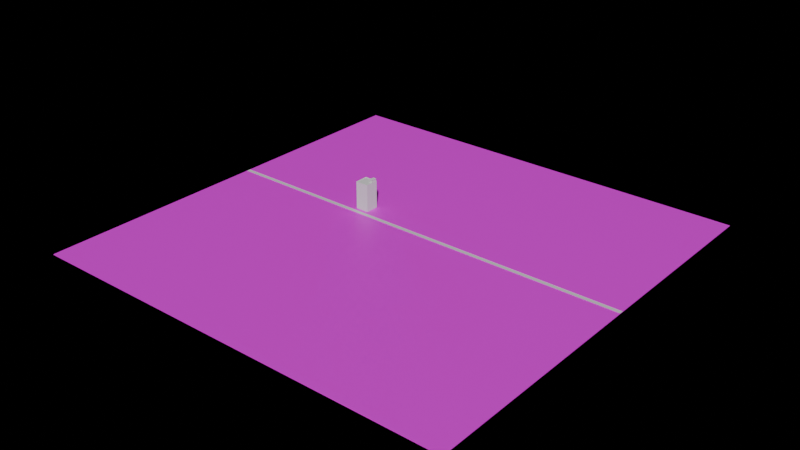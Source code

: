 # Source: test_whiteroom.blend  (saved by Blender 5.0.119; exported with 4.5.12 LTS)
import bpy
from mathutils import Matrix  # noqa: F401  (used for matrix-valued properties, if any)

bpy.ops.wm.read_factory_settings(use_empty=True)
scene = bpy.context.scene
scene.name = 'Scene'

# ---- images (referenced by path relative to the original .blend; pixels are not part of the script)
import os
ASSET_DIR = os.environ.get("B2B_ASSET_DIR", "")  # directory of the original .blend (textures are referenced by path, not embedded)
HERE = os.path.dirname(os.path.abspath(__file__))  # packed textures are extracted next to this script under _unpacked/

def load_image(name, relpath, width, height, colorspace="sRGB"):
    """Load a texture the original file referenced (path relative to the .blend, or extracted next to this script)."""
    p = next((c for c in (os.path.join(HERE, relpath), os.path.join(ASSET_DIR, relpath)) if relpath and os.path.exists(c)), "")
    if p:
        img = bpy.data.images.load(p, check_existing=True)
        img.name = name
    else:  # same state as the original file: an image datablock whose file is absent (Cycles renders it pink)
        img = bpy.data.images.new(name, width, height)
        img.source = "FILE"
        img.filepath = "//" + (relpath or name)
    img.colorspace_settings.name = colorspace
    return img
img_prototype_grid_gray_10_512x512_png = load_image('Prototype_Grid_Gray_10-512x512.png', 'Prototype_Grid_Gray_10-512x512.png', 1024, 1024, 'sRGB')

# ---- materials (node trees are filled in below, after node groups)
mat_material = bpy.data.materials.new('material')
mat_material.use_backface_culling_lightprobe_volume = False
mat_road = bpy.data.materials.new('road')
mat_road.use_backface_culling_lightprobe_volume = False

# ---- material node trees
mat_material.use_nodes = True; mat_material.node_tree.nodes.clear()
_N = mat_material.node_tree.nodes; _L = mat_material.node_tree.links
n0 = _N.new('ShaderNodeOutputMaterial'); n0.name = 'Material Output'; n0.location = (543, 88)
n1 = _N.new('ShaderNodeTexImage'); n1.name = 'Image Texture'; n1.location = (-346, 109)
n1.image = img_prototype_grid_gray_10_512x512_png
n2 = _N.new('ShaderNodeMapping'); n2.name = 'Mapping'; n2.location = (-526, 69)
n3 = _N.new('ShaderNodeTexCoord'); n3.name = 'Texture Coordinate'; n3.location = (-706, 69)
n4 = _N.new('ShaderNodeBsdfPrincipled'); n4.name = 'Principled BSDF'; n4.location = (102, 134)
_L.new(n2.outputs[0], n1.inputs[0])
_L.new(n3.outputs[2], n2.inputs[0])
_L.new(n1.outputs[0], n4.inputs[0])
_L.new(n4.outputs[0], n0.inputs[0])
n0.is_active_output = True
mat_road.use_nodes = True; mat_road.node_tree.nodes.clear()
_N = mat_road.node_tree.nodes; _L = mat_road.node_tree.links
n0 = _N.new('ShaderNodeBsdfPrincipled'); n0.name = 'Principled BSDF'; n0.location = (-200, 100)
n1 = _N.new('ShaderNodeOutputMaterial'); n1.name = 'Material Output'; n1.location = (200, 100)
_L.new(n0.outputs[0], n1.inputs[0])
n1.is_active_output = True

# ---- world
world_world = bpy.data.worlds.new('World'); scene.world = world_world
world_world.use_nodes = True; world_world.node_tree.nodes.clear()
_N = world_world.node_tree.nodes; _L = world_world.node_tree.links
n0 = _N.new('ShaderNodeOutputWorld'); n0.name = 'World Output'; n0.location = (200, 100)
n1 = _N.new('ShaderNodeBackground'); n1.name = 'Background'; n1.location = (-200, 100)
n1.inputs[0].default_value = (0.0, 0.0, 0.0, 1.0)
_L.new(n1.outputs[0], n0.inputs[0])
n0.is_active_output = True
world_world.color = (0.05088, 0.05088, 0.05088)
world_world.sun_shadow_jitter_overblur = 0.0

# ---- meshes
me_cube_003 = bpy.data.meshes.new('Cube.003')
me_cube_003.from_pydata([(-442.5, -442.5, -1.391), (-442.5, -442.5, -0.04558), (-442.5, 442.5, -1.391), (-442.5, 442.5, -0.04558), (442.5, -442.5, -1.391), (442.5, -442.5, -0.04558), (442.5, 442.5, -1.391), (442.5, 442.5, -0.04558), (-442.5, 30.93, -1.391), (-442.5, 30.93, -0.04558), (442.5, 30.93, -1.391), (442.5, 30.93, -0.04558), (-442.5, 40.64, -0.04558), (442.5, 40.64, -1.391), (-442.5, 40.64, -1.391), (442.5, 40.64, -0.04558), (-442.5, 40.17, -1.391), (442.5, 40.17, -0.04558), (-442.5, 40.17, -0.04558), (442.5, 40.17, -1.391), (-442.5, 31.51, -1.391), (442.5, 31.51, -0.04558), (-442.5, 31.51, -0.04558), (442.5, 31.51, -1.391), (442.5, 31.51, 0.332), (442.5, 30.93, 0.332), (-442.5, 30.93, 0.332), (-442.5, 40.17, 0.332), (-442.5, 40.64, 0.332), (442.5, 40.64, 0.332), (442.5, 40.17, 0.332), (-442.5, 31.51, 0.332)], [], [(14, 12, 3, 2), (2, 3, 7, 6), (10, 11, 5, 4), (4, 5, 1, 0), (8, 10, 4, 0), (11, 9, 1, 5), (11, 21, 24, 25), (20, 23, 10, 8), (23, 21, 11, 10), (0, 1, 9, 8), (6, 7, 15, 13), (2, 6, 13, 14), (7, 3, 12, 15), (16, 18, 12, 14), (20, 22, 18, 16), (13, 15, 17, 19), (14, 13, 19, 16), (21, 22, 31, 24), (8, 9, 22, 20), (19, 17, 21, 23), (16, 19, 23, 20), (17, 18, 22, 21), (24, 31, 26, 25), (29, 28, 27, 30), (15, 12, 28, 29), (18, 17, 30, 27), (12, 18, 27, 28), (17, 15, 29, 30), (22, 9, 26, 31), (9, 11, 25, 26)])
me_cube_003.polygons.foreach_set('material_index', [0, 0, 0, 0, 0, 0, 0, 0, 0, 0, 0, 0, 0, 0, 0, 0, 0, 0, 0, 0, 0, 1, 0, 0, 0, 0, 0, 0, 0, 0])
_uv = me_cube_003.uv_layers.new(name='UVMap')
_uv.uv.foreach_set('vector', [0.375, 0.4397, 0.375, 0.4397, 0.375, 3.58, 0.375, 3.58, 20.31, -0.1147, 20.31, -0.1147, 34.87, -0.1089, 34.87, -0.1089, 0.124, -0.03349, 0.124, -0.03366, 0.124, 9.189, 0.124, 9.189, 34.87, 18.62, 34.87, 18.62, 20.31, 11.26, 20.31, 11.26, -7.046, 0.1243, 7.297, 0.1243, 7.297, 7.796, -7.046, 7.796, -28.09, -1.497, 29.08, -1.497, 29.08, 29.08, -28.09, 29.08, 0.124, -0.03366, 0.124, -0.04487, 0.124, -0.04492, 0.124, -0.0337, -7.046, 0.115, 7.297, 0.115, 7.297, 0.1243, -7.046, 0.1243, 0.124, -0.0447, 0.124, -0.04487, 0.124, -0.03366, 0.124, -0.03349, 0.3751, -3.336, 0.375, -3.336, 0.375, 0.3638, 0.375, 0.3638, 0.124, -8.052, 0.124, -8.052, 0.124, -0.2228, 0.124, -0.2226, -7.046, -6.547, 7.297, -6.547, 7.297, -0.03301, -7.046, -0.03301, -28.09, -28.09, 29.08, -28.09, 29.08, -2.125, -28.09, -2.125, 0.375, 0.436, 0.375, 0.436, 0.375, 0.4397, 0.375, 0.4397, 0.375, 0.3683, 0.375, 0.3683, 0.375, 0.436, 0.375, 0.436, 0.124, -0.2226, 0.124, -0.2228, 0.124, -0.2137, 0.124, -0.2135, -7.047, -0.03301, 7.297, -0.03301, 7.297, -0.02542, -7.047, -0.02541, -28.09, 0.3484, 29.08, 0.3484, 29.08, 0.3484, -28.09, 0.3484, 0.375, 0.3638, 0.375, 0.3638, 0.375, 0.3683, 0.375, 0.3683, 0.124, -0.2135, 0.124, -0.2137, 0.124, -0.04487, 0.124, -0.04471, -7.046, -0.02542, 7.297, -0.02542, 7.297, 0.115, -7.046, 0.115, -28.09, -2.094, 29.08, -2.094, 29.08, -1.535, -28.09, -1.535, -28.09, -1.535, 29.08, -1.535, 29.08, -1.497, -28.09, -1.497, -28.09, -2.125, 29.08, -2.125, 29.08, -2.094, -28.09, -2.094, -28.09, -2.026, 29.08, -2.026, 29.08, -2.026, -28.09, -2.026, 29.08, -1.904, -28.09, -1.904, -28.09, -1.904, 29.08, -1.904, 0.375, 0.4397, 0.375, 0.436, 0.375, 0.436, 0.375, 0.4396, 0.124, -0.2137, 0.124, -0.2228, 0.124, -0.2228, 0.124, -0.2137, 0.375, 0.3683, 0.375, 0.3638, 0.375, 0.3638, 0.375, 0.3683, 29.08, 0.498, -28.09, 0.498, -28.09, 0.498, 29.08, 0.498])
me_cube_003.materials.append(mat_material)
me_cube_003.materials.append(mat_road)
me_cube_003.update()
me_cube = bpy.data.meshes.new('Cube')
me_cube.from_pydata([(-17.42, -5.894, -0.04998), (-17.42, -5.894, 70.9), (-17.42, 28.95, -0.04998), (-17.42, 28.95, 70.9), (17.42, -5.894, -0.04998), (17.42, -5.894, 70.9), (17.42, 28.95, -0.04998), (17.42, 28.95, 70.9), (7.533, -5.894, 70.9), (7.533, -5.894, -0.04998), (7.533, 28.95, 70.9), (7.533, 28.95, -0.04998), (15.75, 28.95, 70.9), (15.75, -5.894, -0.04998), (15.75, -5.894, 70.9), (15.75, 28.95, -0.04998), (-17.42, -5.199, -0.04998), (-17.42, -5.199, 70.9), (17.42, -5.199, -0.04998), (17.42, -5.199, 70.9), (7.533, -5.199, 70.9), (7.533, -5.199, -0.04998), (15.75, -5.199, 70.9), (15.75, -5.199, -0.04998), (16.59, 28.95, 70.9), (16.59, -5.894, -0.04998), (16.59, -5.894, 70.9), (16.59, 28.95, -0.04998), (16.59, -5.199, 70.9), (16.59, -5.199, -0.04998), (-16.6, 28.95, -0.04998), (-16.6, -5.894, 70.9), (-16.6, -5.894, -0.04998), (-16.6, 28.95, 70.9), (-16.6, -5.199, -0.04998), (-16.6, -5.199, 70.9), (-17.42, 27.88, 70.9), (17.42, 27.88, -0.04998), (-17.42, 27.88, -0.04998), (17.42, 27.88, 70.9), (7.533, 27.88, 70.9), (7.533, 27.88, -0.04998), (15.75, 27.88, 70.9), (15.75, 27.88, -0.04998), (16.59, 27.88, -0.04998), (16.59, 27.88, 70.9), (-16.6, 27.88, 70.9), (-16.6, 27.88, -0.04998), (-17.42, 27.88, 72.03), (-17.42, 28.95, 72.03), (16.59, 28.95, 72.03), (17.42, 28.95, 72.03), (17.42, -5.199, 72.03), (17.42, -5.894, 72.03), (-16.6, -5.894, 72.03), (-17.42, -5.894, 72.03), (15.75, -5.894, 72.03), (7.533, -5.894, 72.03), (-16.6, 28.95, 72.03), (7.533, 28.95, 72.03), (7.533, -5.199, 72.03), (15.75, 28.95, 72.03), (16.59, -5.894, 72.03), (15.75, -5.199, 72.03), (-17.42, -5.199, 72.03), (17.42, 27.88, 72.03), (16.59, -5.199, 72.03), (-16.6, -5.199, 72.03), (16.59, 27.88, 72.03), (-16.6, 27.88, 72.03), (7.533, 27.88, 72.03), (15.75, 27.88, 72.03), (-17.42, 13.64, -0.04998), (17.42, 13.64, 70.9), (7.533, 13.64, 70.9), (7.533, 13.64, -0.04998), (15.75, 13.64, 70.9), (15.75, 13.64, -0.04998), (16.59, 13.64, -0.04998), (16.59, 13.64, 70.9), (-16.6, 13.64, 70.9), (-16.6, 13.64, -0.04998), (-17.42, 13.64, 70.9), (17.42, 13.64, -0.04998), (17.42, 13.64, 72.03), (16.59, 13.64, 72.03), (-16.6, 13.64, 72.03), (-17.42, 13.64, 72.03), (12.82, 27.88, 70.9), (12.82, 13.64, 70.9), (-17.42, -5.894, 63.99), (-17.42, 28.95, 63.99), (17.42, 28.95, 63.99), (17.42, -5.894, 63.99), (7.533, -5.894, 63.99), (7.533, 28.95, 63.99), (15.75, -5.894, 63.99), (15.75, 28.95, 63.99), (17.42, -5.199, 63.99), (-17.42, -5.199, 63.99), (16.59, -5.894, 63.99), (16.59, 28.95, 63.99), (-16.6, 28.95, 63.99), (-16.6, -5.894, 63.99), (17.42, 27.88, 63.99), (-17.42, 27.88, 63.99), (-17.42, 13.64, 63.99), (17.42, 13.64, 63.99), (-17.42, 28.95, 63.09), (17.42, 28.95, 63.09), (17.42, -5.894, 63.09), (7.533, -5.894, 63.09), (7.533, 28.95, 63.09), (15.75, -5.894, 63.09), (15.75, 28.95, 63.09), (17.42, -5.199, 63.09), (-17.42, -5.199, 63.09), (16.59, -5.894, 63.09), (16.59, 28.95, 63.09), (-16.6, 28.95, 63.09), (-16.6, -5.894, 63.09), (17.42, 27.88, 63.09), (-17.42, 27.88, 63.09), (-17.42, 13.64, 63.09), (17.42, 13.64, 63.09), (-17.42, -5.894, 63.09)], [], [(105, 36, 3, 91), (101, 24, 7, 92), (98, 19, 5, 93), (103, 31, 1, 90), (29, 18, 4, 25), (17, 1, 55, 64), (10, 33, 58, 59), (34, 21, 9, 32), (96, 14, 8, 94), (102, 33, 10, 95), (100, 26, 14, 96), (79, 28, 66, 85), (21, 23, 13, 9), (95, 10, 12, 97), (75, 77, 23, 21), (79, 76, 22, 28), (81, 75, 21, 34), (76, 74, 20, 22), (40, 42, 71, 70), (78, 83, 18, 29), (107, 73, 19, 98), (90, 1, 17, 99), (77, 78, 29, 23), (12, 10, 59, 61), (31, 8, 57, 54), (93, 5, 26, 100), (23, 29, 25, 13), (97, 12, 24, 101), (74, 80, 35, 20), (72, 81, 34, 16), (91, 3, 33, 102), (16, 34, 32, 0), (7, 24, 50, 51), (94, 8, 31, 103), (2, 30, 47, 38), (8, 14, 56, 57), (39, 7, 51, 65), (15, 27, 44, 43), (92, 7, 39, 104), (27, 6, 37, 44), (1, 31, 54, 55), (28, 22, 63, 66), (30, 11, 41, 47), (20, 35, 67, 60), (11, 15, 43, 41), (106, 82, 36, 105), (67, 64, 55, 54), (63, 60, 57, 56), (66, 63, 56, 62), (86, 87, 64, 67), (84, 85, 66, 52), (52, 66, 62, 53), (60, 67, 54, 57), (59, 58, 69, 70), (51, 50, 68, 65), (58, 49, 48, 69), (61, 59, 70, 71), (50, 61, 71, 68), (46, 40, 70, 69), (24, 12, 61, 50), (33, 3, 49, 58), (14, 26, 62, 56), (42, 45, 68, 71), (5, 19, 52, 53), (82, 17, 64, 87), (73, 39, 65, 84), (26, 5, 53, 62), (22, 20, 60, 63), (3, 36, 48, 49), (80, 46, 69, 86), (35, 80, 86, 67), (19, 73, 84, 52), (36, 82, 87, 48), (65, 68, 85, 84), (69, 48, 87, 86), (99, 17, 82, 106), (38, 47, 81, 72), (40, 46, 80, 74), (43, 44, 78, 77), (104, 39, 73, 107), (44, 37, 83, 78), (47, 41, 75, 81), (45, 42, 76, 79), (41, 43, 77, 75), (45, 79, 85, 68), (40, 74, 89, 88), (121, 104, 107, 124), (116, 99, 106, 123), (123, 106, 105, 122), (109, 92, 104, 121), (111, 94, 103, 120), (108, 91, 102, 119), (114, 97, 101, 118), (110, 93, 100, 117), (125, 90, 99, 116), (124, 107, 98, 115), (112, 95, 97, 114), (117, 100, 96, 113), (119, 102, 95, 112), (113, 96, 94, 111), (120, 103, 90, 125), (115, 98, 93, 110), (118, 101, 92, 109), (122, 105, 91, 108), (38, 122, 108, 2), (27, 118, 109, 6), (18, 115, 110, 4), (32, 120, 125, 0), (13, 113, 111, 9), (30, 119, 112, 11), (25, 117, 113, 13), (11, 112, 114, 15), (83, 124, 115, 18), (0, 125, 116, 16), (4, 110, 117, 25), (15, 114, 118, 27), (2, 108, 119, 30), (9, 111, 120, 32), (6, 109, 121, 37), (72, 123, 122, 38), (16, 116, 123, 72), (37, 121, 124, 83), (122, 123, 116, 125, 120, 111, 113, 117, 110, 115, 124, 121, 109, 118, 114, 112, 119, 108), (104, 92, 101, 97, 95, 102, 91, 105, 106, 99, 90, 103, 94, 96, 100, 93, 98, 107)])
_uv = me_cube.uv_layers.new(name='UVMap')
_uv.uv.foreach_set('vector', [8.498, 3.61, 9.362, 3.61, 9.362, 3.744, 8.498, 3.744, 8.498, 2.448, 9.362, 2.448, 9.362, 2.553, 8.498, 2.553, 8.498, 1.275, 9.362, 1.275, 9.362, 1.362, 8.498, 1.362, 8.498, 2.95, 9.362, 2.95, 9.362, 3.053, 8.498, 3.053, 2.323, 1.275, 2.428, 1.275, 2.428, 1.362, 2.323, 1.362, 9.362, -0.5249, 9.362, -0.6117, 9.504, -0.6117, 9.504, -0.5249, 9.362, 1.317, 9.362, -1.7, 9.504, -1.7, 9.504, 1.317, -1.825, 1.275, 1.192, 1.275, 1.192, 1.362, -1.825, 1.362, 8.498, -1.093, 9.362, -1.093, 9.362, -0.06665, 8.498, -0.06665, 8.498, -1.7, 9.362, -1.7, 9.362, 1.317, 8.498, 1.317, 8.498, -1.198, 9.362, -1.198, 9.362, -1.093, 8.498, -1.093, -1.323, -1.081, -1.323, 1.275, -1.323, 1.275, -1.323, -1.081, 1.192, 1.275, 2.218, 1.275, 2.218, 1.362, 1.192, 1.362, 8.498, 1.317, 9.362, 1.317, 9.362, 2.343, 8.498, 2.343, 1.192, -1.081, 2.218, -1.081, 2.218, 1.275, 1.192, 1.275, -1.323, -1.081, -1.218, -1.081, -1.218, 1.275, -1.323, 1.275, -1.825, -1.081, 1.192, -1.081, 1.192, 1.275, -1.825, 1.275, -1.218, -1.081, -0.1916, -1.081, -0.1916, 1.275, -1.218, 1.275, -0.1916, -2.86, -1.218, -2.86, -1.218, -2.86, -0.1916, -2.86, 2.323, -1.081, 2.428, -1.081, 2.428, 1.275, 2.323, 1.275, 8.498, -1.081, 9.362, -1.081, 9.362, 1.275, 8.498, 1.275, 8.498, -0.6117, 9.362, -0.6117, 9.362, -0.5249, 8.498, -0.5249, 2.218, -1.081, 2.323, -1.081, 2.323, 1.275, 2.218, 1.275, 9.362, 2.343, 9.362, 1.317, 9.504, 1.317, 9.504, 2.343, 9.362, 2.95, 9.362, -0.06665, 9.504, -0.06665, 9.504, 2.95, 8.498, -1.303, 9.362, -1.303, 9.362, -1.198, 8.498, -1.198, 2.218, 1.275, 2.323, 1.275, 2.323, 1.362, 2.218, 1.362, 8.498, 2.343, 9.362, 2.343, 9.362, 2.448, 8.498, 2.448, -0.1916, -1.081, 2.825, -1.081, 2.825, 1.275, -0.1916, 1.275, -1.928, -1.081, -1.825, -1.081, -1.825, 1.275, -1.928, 1.275, 8.498, -1.803, 9.362, -1.803, 9.362, -1.7, 8.498, -1.7, -1.928, 1.275, -1.825, 1.275, -1.825, 1.362, -1.928, 1.362, 9.362, 2.553, 9.362, 2.448, 9.504, 2.448, 9.504, 2.553, 8.498, -0.06665, 9.362, -0.06665, 9.362, 2.95, 8.498, 2.95, -1.928, -2.994, -1.825, -2.994, -1.825, -2.86, -1.928, -2.86, 9.362, -0.06665, 9.362, -1.093, 9.504, -1.093, 9.504, -0.06665, 9.362, -2.86, 9.362, -2.994, 9.504, -2.994, 9.504, -2.86, 2.218, -2.994, 2.323, -2.994, 2.323, -2.86, 2.218, -2.86, 8.498, -2.994, 9.362, -2.994, 9.362, -2.86, 8.498, -2.86, 2.323, -2.994, 2.428, -2.994, 2.428, -2.86, 2.323, -2.86, 9.362, 3.053, 9.362, 2.95, 9.504, 2.95, 9.504, 3.053, -1.323, 1.275, -1.218, 1.275, -1.218, 1.275, -1.323, 1.275, -1.825, -2.994, 1.192, -2.994, 1.192, -2.86, -1.825, -2.86, -0.1916, 1.275, 2.825, 1.275, 2.825, 1.275, -0.1916, 1.275, 1.192, -2.994, 2.218, -2.994, 2.218, -2.86, 1.192, -2.86, 8.498, 1.831, 9.362, 1.831, 9.362, 3.61, 8.498, 3.61, 2.825, 1.275, 2.928, 1.275, 2.928, 1.362, 2.825, 1.362, -1.218, 1.275, -0.1916, 1.275, -0.1916, 1.362, -1.218, 1.362, -1.323, 1.275, -1.218, 1.275, -1.218, 1.362, -1.323, 1.362, 2.825, -1.081, 2.928, -1.081, 2.928, 1.275, 2.825, 1.275, -1.428, -1.081, -1.323, -1.081, -1.323, 1.275, -1.428, 1.275, -1.428, 1.275, -1.323, 1.275, -1.323, 1.362, -1.428, 1.362, -0.1916, 1.275, 2.825, 1.275, 2.825, 1.362, -0.1916, 1.362, -0.1916, -2.994, 2.825, -2.994, 2.825, -2.86, -0.1916, -2.86, -1.428, -2.994, -1.323, -2.994, -1.323, -2.86, -1.428, -2.86, 2.825, -2.994, 2.928, -2.994, 2.928, -2.86, 2.825, -2.86, -1.218, -2.994, -0.1916, -2.994, -0.1916, -2.86, -1.218, -2.86, -1.323, -2.994, -1.218, -2.994, -1.218, -2.86, -1.323, -2.86, 2.825, -2.86, -0.1916, -2.86, -0.1916, -2.86, 2.825, -2.86, 9.362, 2.448, 9.362, 2.343, 9.504, 2.343, 9.504, 2.448, 9.362, -1.7, 9.362, -1.803, 9.504, -1.803, 9.504, -1.7, 9.362, -1.093, 9.362, -1.198, 9.504, -1.198, 9.504, -1.093, -1.218, -2.86, -1.323, -2.86, -1.323, -2.86, -1.218, -2.86, 9.362, 1.362, 9.362, 1.275, 9.504, 1.275, 9.504, 1.362, 9.362, 1.831, 9.362, -0.5249, 9.504, -0.5249, 9.504, 1.831, 9.362, -1.081, 9.362, -2.86, 9.504, -2.86, 9.504, -1.081, 9.362, -1.198, 9.362, -1.303, 9.504, -1.303, 9.504, -1.198, -1.218, 1.275, -0.1916, 1.275, -0.1916, 1.275, -1.218, 1.275, 9.362, 3.744, 9.362, 3.61, 9.504, 3.61, 9.504, 3.744, 2.825, -1.081, 2.825, -2.86, 2.825, -2.86, 2.825, -1.081, 2.825, 1.275, 2.825, -1.081, 2.825, -1.081, 2.825, 1.275, 9.362, 1.275, 9.362, -1.081, 9.504, -1.081, 9.504, 1.275, 9.362, 3.61, 9.362, 1.831, 9.504, 1.831, 9.504, 3.61, -1.428, -2.86, -1.323, -2.86, -1.323, -1.081, -1.428, -1.081, 2.825, -2.86, 2.928, -2.86, 2.928, -1.081, 2.825, -1.081, 8.498, -0.5249, 9.362, -0.5249, 9.362, 1.831, 8.498, 1.831, -1.928, -2.86, -1.825, -2.86, -1.825, -1.081, -1.928, -1.081, -0.1916, -2.86, 2.825, -2.86, 2.825, -1.081, -0.1916, -1.081, 2.218, -2.86, 2.323, -2.86, 2.323, -1.081, 2.218, -1.081, 8.498, -2.86, 9.362, -2.86, 9.362, -1.081, 8.498, -1.081, 2.323, -2.86, 2.428, -2.86, 2.428, -1.081, 2.323, -1.081, -1.825, -2.86, 1.192, -2.86, 1.192, -1.081, -1.825, -1.081, -1.323, -2.86, -1.218, -2.86, -1.218, -1.081, -1.323, -1.081, 1.192, -2.86, 2.218, -2.86, 2.218, -1.081, 1.192, -1.081, -1.323, -2.86, -1.323, -1.081, -1.323, -1.081, -1.323, -2.86, -0.1916, -2.86, -0.1916, -1.081, -0.8523, -1.081, -0.8523, -2.86, 8.386, -2.86, 8.498, -2.86, 8.498, -1.081, 8.386, -1.081, 8.386, -0.5249, 8.498, -0.5249, 8.498, 1.831, 8.386, 1.831, 8.386, 1.831, 8.498, 1.831, 8.498, 3.61, 8.386, 3.61, 8.386, -2.994, 8.498, -2.994, 8.498, -2.86, 8.386, -2.86, 8.386, -0.06665, 8.498, -0.06665, 8.498, 2.95, 8.386, 2.95, 8.386, -1.803, 8.498, -1.803, 8.498, -1.7, 8.386, -1.7, 8.386, 2.343, 8.498, 2.343, 8.498, 2.448, 8.386, 2.448, 8.386, -1.303, 8.498, -1.303, 8.498, -1.198, 8.386, -1.198, 8.386, -0.6117, 8.498, -0.6117, 8.498, -0.5249, 8.386, -0.5249, 8.386, -1.081, 8.498, -1.081, 8.498, 1.275, 8.386, 1.275, 8.386, 1.317, 8.498, 1.317, 8.498, 2.343, 8.386, 2.343, 8.386, -1.198, 8.498, -1.198, 8.498, -1.093, 8.386, -1.093, 8.386, -1.7, 8.498, -1.7, 8.498, 1.317, 8.386, 1.317, 8.386, -1.093, 8.498, -1.093, 8.498, -0.06665, 8.386, -0.06665, 8.386, 2.95, 8.498, 2.95, 8.498, 3.053, 8.386, 3.053, 8.386, 1.275, 8.498, 1.275, 8.498, 1.362, 8.386, 1.362, 8.386, 2.448, 8.498, 2.448, 8.498, 2.553, 8.386, 2.553, 8.386, 3.61, 8.498, 3.61, 8.498, 3.744, 8.386, 3.744, 0.4938, 3.61, 8.386, 3.61, 8.386, 3.744, 0.4938, 3.744, 0.4938, 2.448, 8.386, 2.448, 8.386, 2.553, 0.4938, 2.553, 0.4938, 1.275, 8.386, 1.275, 8.386, 1.362, 0.4938, 1.362, 0.4938, 2.95, 8.386, 2.95, 8.386, 3.053, 0.4938, 3.053, 0.4938, -1.093, 8.386, -1.093, 8.386, -0.06665, 0.4938, -0.06665, 0.4938, -1.7, 8.386, -1.7, 8.386, 1.317, 0.4938, 1.317, 0.4938, -1.198, 8.386, -1.198, 8.386, -1.093, 0.4938, -1.093, 0.4938, 1.317, 8.386, 1.317, 8.386, 2.343, 0.4938, 2.343, 0.4938, -1.081, 8.386, -1.081, 8.386, 1.275, 0.4938, 1.275, 0.4938, -0.6117, 8.386, -0.6117, 8.386, -0.5249, 0.4938, -0.5249, 0.4938, -1.303, 8.386, -1.303, 8.386, -1.198, 0.4938, -1.198, 0.4938, 2.343, 8.386, 2.343, 8.386, 2.448, 0.4938, 2.448, 0.4938, -1.803, 8.386, -1.803, 8.386, -1.7, 0.4938, -1.7, 0.4938, -0.06665, 8.386, -0.06665, 8.386, 2.95, 0.4938, 2.95, 0.4938, -2.994, 8.386, -2.994, 8.386, -2.86, 0.4938, -2.86, 0.4938, 1.831, 8.386, 1.831, 8.386, 3.61, 0.4938, 3.61, 0.4938, -0.5249, 8.386, -0.5249, 8.386, 1.831, 0.4938, 1.831, 0.4938, -2.86, 8.386, -2.86, 8.386, -1.081, 0.4938, -1.081, 0.0, 0.0, 0.0, 0.0, 0.0, 0.0, 0.0, 0.0, 0.0, 0.0, 0.0, 0.0, 0.0, 0.0, 0.0, 0.0, 0.0, 0.0, 0.0, 0.0, 0.0, 0.0, 0.0, 0.0, 0.0, 0.0, 0.0, 0.0, 0.0, 0.0, 0.0, 0.0, 0.0, 0.0, 0.0, 0.0, 0.0, 0.0, 0.0, 0.0, 0.0, 0.0, 0.0, 0.0, 0.0, 0.0, 0.0, 0.0, 0.0, 0.0, 0.0, 0.0, 0.0, 0.0, 0.0, 0.0, 0.0, 0.0, 0.0, 0.0, 0.0, 0.0, 0.0, 0.0, 0.0, 0.0, 0.0, 0.0, 0.0, 0.0, 0.0, 0.0])
me_cube.update()
me_cube_006 = bpy.data.meshes.new('Cube.006')
me_cube_006.from_pydata([(15.75, 27.88, 70.9), (15.75, 27.88, 77.12), (15.75, 13.64, 77.12), (7.533, 27.88, 77.12), (7.533, 13.64, 77.12), (16.28, 28.8, 77.12), (16.28, 12.72, 77.12), (7.0, 28.8, 77.12), (7.0, 12.72, 77.12), (7.533, 13.64, 77.58), (7.533, 27.88, 77.58), (15.75, 27.88, 77.58), (15.75, 13.64, 77.58), (7.0, 12.72, 77.58), (7.0, 28.8, 77.58), (16.28, 28.8, 77.58), (16.28, 12.72, 77.58), (12.85, 27.88, 70.9), (12.85, 27.88, 77.12), (12.85, 13.64, 77.12), (13.01, 28.8, 77.12), (13.01, 12.72, 77.12), (12.85, 27.88, 77.58), (12.85, 13.64, 77.58), (13.01, 28.8, 77.58), (13.01, 12.72, 77.58), (15.75, 23.88, 70.9), (7.533, 23.88, 77.12), (15.75, 23.88, 77.12), (7.0, 24.28, 77.12), (16.28, 24.28, 77.12), (7.533, 23.88, 77.58), (15.75, 23.88, 77.58), (7.0, 24.28, 77.58), (16.28, 24.28, 77.58), (12.85, 23.88, 70.9), (8.082, 27.88, 77.12), (8.082, 13.64, 77.12), (7.62, 28.8, 77.12), (7.62, 12.72, 77.12), (8.082, 27.88, 77.58), (8.082, 13.64, 77.58), (7.62, 28.8, 77.58), (7.62, 12.72, 77.58), (7.62, 24.28, 77.12), (9.857, 27.88, 77.12), (9.857, 13.64, 77.12), (9.626, 28.8, 77.12), (9.626, 12.72, 77.12), (9.857, 27.88, 77.58), (9.857, 13.64, 77.58), (9.626, 28.8, 77.58), (9.626, 12.72, 77.58), (15.75, 8.37, 63.96), (12.85, 8.37, 63.96)], [], [(19, 23, 12, 2), (36, 40, 10, 3), (20, 24, 15, 5), (39, 43, 13, 8), (32, 34, 15, 11), (31, 33, 13, 9), (40, 42, 14, 10), (23, 25, 16, 12), (30, 34, 16, 6), (29, 33, 14, 7), (28, 32, 11, 1), (27, 31, 9, 4), (50, 52, 25, 23), (11, 15, 24, 22), (6, 16, 25, 21), (47, 51, 24, 20), (1, 11, 22, 18), (46, 50, 23, 19), (17, 35, 26, 0), (3, 10, 31, 27), (2, 12, 32, 28), (8, 13, 33, 29), (5, 15, 34, 30), (10, 14, 33, 31), (12, 16, 34, 32), (8, 29, 44, 39), (4, 9, 41, 37), (29, 7, 38, 44), (7, 14, 42, 38), (9, 13, 43, 41), (49, 51, 42, 40), (48, 52, 43, 39), (45, 49, 40, 36), (18, 22, 49, 45), (21, 25, 52, 48), (22, 24, 51, 49), (37, 41, 50, 46), (38, 42, 51, 47), (41, 43, 52, 50), (35, 54, 53, 26)])
_uv = me_cube_006.uv_layers.new(name='UVMap')
_uv.uv.foreach_set('vector', [-0.8563, -1.081, -0.8563, -1.081, -1.218, -1.081, -1.218, -1.081, -0.2603, -2.86, -0.2603, -2.86, -0.1916, -2.86, -0.1916, -2.86, -0.8759, -2.975, -0.8759, -2.975, -1.285, -2.975, -1.285, -2.975, -0.2026, -0.9651, -0.2026, -0.9651, -0.125, -0.9651, -0.125, -0.9651, -1.218, -2.36, -1.218, -2.41, -1.218, -2.975, -1.218, -2.86, -0.1916, -2.36, -0.1916, -2.41, -0.1916, -0.9651, -0.1916, -1.081, -0.2603, -2.86, -0.2026, -2.86, -0.125, -2.86, -0.1916, -2.86, -0.8563, -1.081, -0.8759, -1.081, -1.285, -1.081, -1.218, -1.081, -1.285, -2.41, -1.285, -2.41, -1.285, -0.9651, -1.285, -0.9651, -0.125, -2.41, -0.125, -2.41, -0.125, -2.975, -0.125, -2.975, -1.218, -2.36, -1.218, -2.36, -1.218, -2.86, -1.218, -2.86, -0.1916, -2.36, -0.1916, -2.36, -0.1916, -1.081, -0.1916, -1.081, -0.4821, -1.081, -0.4532, -1.081, -0.8759, -1.081, -0.8563, -1.081, -1.218, -2.86, -1.285, -2.86, -0.8759, -2.86, -0.8563, -2.86, -1.285, -0.9651, -1.285, -0.9651, -0.8759, -0.9651, -0.8759, -0.9651, -0.4532, -2.975, -0.4532, -2.975, -0.8759, -2.975, -0.8759, -2.975, -1.218, -2.86, -1.218, -2.86, -0.8563, -2.86, -0.8563, -2.86, -0.4821, -1.081, -0.4821, -1.081, -0.8563, -1.081, -0.8563, -1.081, -0.8563, -2.86, -0.8563, -2.36, -1.218, -2.36, -1.218, -2.86, -0.1916, -2.86, -0.1916, -2.86, -0.1916, -2.36, -0.1916, -2.36, -1.218, -1.081, -1.218, -1.081, -1.218, -2.36, -1.218, -2.36, -0.125, -0.9651, -0.125, -0.9651, -0.125, -2.41, -0.125, -2.41, -1.285, -2.975, -1.285, -2.975, -1.285, -2.41, -1.285, -2.41, -0.1916, -2.86, -0.1916, -2.975, -0.1916, -2.41, -0.1916, -2.36, -1.218, -1.081, -1.218, -0.9651, -1.218, -2.41, -1.218, -2.36, -0.125, -0.9651, -0.125, -2.41, -0.2026, -2.41, -0.2026, -0.9651, -0.1916, -1.081, -0.1916, -1.081, -0.2603, -1.081, -0.2603, -1.081, -0.125, -2.41, -0.125, -2.975, -0.2026, -2.975, -0.2026, -2.41, -0.125, -2.975, -0.125, -2.975, -0.2026, -2.975, -0.2026, -2.975, -0.1916, -1.081, -0.125, -1.081, -0.2026, -1.081, -0.2603, -1.081, -0.4821, -2.86, -0.4532, -2.86, -0.2026, -2.86, -0.2603, -2.86, -0.4532, -0.9651, -0.4532, -0.9651, -0.2026, -0.9651, -0.2026, -0.9651, -0.4821, -2.86, -0.4821, -2.86, -0.2603, -2.86, -0.2603, -2.86, -0.8563, -2.86, -0.8563, -2.86, -0.4821, -2.86, -0.4821, -2.86, -0.8759, -0.9651, -0.8759, -0.9651, -0.4532, -0.9651, -0.4532, -0.9651, -0.8563, -2.86, -0.8759, -2.86, -0.4532, -2.86, -0.4821, -2.86, -0.2603, -1.081, -0.2603, -1.081, -0.4821, -1.081, -0.4821, -1.081, -0.2026, -2.975, -0.2026, -2.975, -0.4532, -2.975, -0.4532, -2.975, -0.2603, -1.081, -0.2026, -1.081, -0.4532, -1.081, -0.4821, -1.081, -0.8563, -2.36, -0.8563, -0.7253, -1.218, -0.7253, -1.218, -2.36])
me_cube_006.update()
me_cube_001 = bpy.data.meshes.new('Cube.001')
me_cube_001.from_pydata([(7.533, 27.88, 70.9), (15.75, 27.88, 70.9), (7.533, 13.64, 70.9), (15.75, 13.64, 70.9), (15.75, 27.88, 77.12), (15.75, 13.64, 77.12), (7.533, 27.88, 77.12), (7.533, 13.64, 77.12), (15.75, 13.64, 74.07), (15.75, 27.88, 74.07), (7.533, 27.88, 74.07), (7.533, 13.64, 74.07), (12.85, 13.64, 77.12), (12.85, 27.88, 70.9), (12.85, 13.64, 74.07), (12.85, 27.88, 74.07), (12.85, 13.64, 70.9), (12.84, 23.88, 77.12), (7.533, 23.88, 70.9), (15.75, 23.88, 70.9), (7.533, 23.88, 77.12), (15.75, 23.88, 77.12), (15.75, 23.88, 74.07), (7.533, 23.88, 74.07), (8.095, 23.88, 77.12), (8.082, 13.64, 74.07), (8.082, 13.64, 70.9), (8.082, 27.88, 70.9), (8.089, 27.88, 77.12), (8.089, 13.64, 77.12), (8.082, 27.88, 74.07), (9.832, 23.88, 77.12), (9.857, 27.88, 70.9), (9.857, 27.88, 74.07), (9.844, 13.64, 77.12), (12.85, 27.88, 77.12), (9.857, 13.64, 74.07), (9.857, 13.64, 70.9), (9.844, 27.88, 77.12)], [], [(23, 11, 7, 20), (30, 10, 6, 28), (22, 9, 4, 21), (19, 1, 9, 22), (27, 0, 10, 30), (18, 2, 11, 23), (25, 11, 2, 26), (14, 8, 5, 12), (17, 31, 34, 12), (17, 21, 4, 35), (36, 14, 12, 34), (8, 14, 16, 3), (1, 13, 15, 9), (9, 15, 35, 4), (20, 24, 28, 6), (31, 24, 29, 34), (0, 18, 23, 10), (3, 19, 22, 8), (8, 22, 21, 5), (10, 23, 20, 6), (11, 25, 29, 7), (32, 27, 30, 33), (33, 30, 28, 38), (15, 33, 38, 35), (13, 32, 33, 15), (14, 36, 37, 16), (24, 31, 38, 28), (25, 36, 34, 29), (24, 20, 7, 29), (31, 17, 35, 38), (21, 17, 12, 5)])
_uv = me_cube_001.uv_layers.new(name='UVMap')
_uv.uv.foreach_set('vector', [-0.1916, -2.36, -0.1916, -1.081, -0.1916, -1.081, -0.1916, -2.36, -0.2603, -2.86, -0.1916, -2.86, -0.1916, -2.86, -0.2603, -2.86, -1.218, -2.36, -1.218, -2.86, -1.218, -2.86, -1.218, -2.36, -1.218, -2.36, -1.218, -2.86, -1.218, -2.86, -1.218, -2.36, -0.2603, -2.86, -0.1916, -2.86, -0.1916, -2.86, -0.2603, -2.86, -0.1916, -2.36, -0.1916, -1.081, -0.1916, -1.081, -0.1916, -2.36, -0.2603, -1.081, -0.1916, -1.081, -0.1916, -1.081, -0.2603, -1.081, -0.8563, -1.081, -1.218, -1.081, -1.218, -1.081, -0.8563, -1.081, -0.855, -2.36, -0.479, -2.36, -0.479, -1.081, -0.855, -1.081, -0.855, -2.36, -1.218, -2.36, -1.218, -2.86, -0.855, -2.86, -0.4821, -1.081, -0.8563, -1.081, -0.8563, -1.081, -0.4821, -1.081, -1.218, -1.081, -0.8563, -1.081, -0.8563, -1.081, -1.218, -1.081, -1.218, -2.86, -0.8563, -2.86, -0.8563, -2.86, -1.218, -2.86, -1.218, -2.86, -0.8563, -2.86, -0.8563, -2.86, -1.218, -2.86, -0.1916, -2.36, -0.2619, -2.36, -0.2619, -2.86, -0.1916, -2.86, -0.479, -2.36, -0.2619, -2.36, -0.2619, -1.081, -0.479, -1.081, -0.1916, -2.86, -0.1916, -2.36, -0.1916, -2.36, -0.1916, -2.86, -1.218, -1.081, -1.218, -2.36, -1.218, -2.36, -1.218, -1.081, -1.218, -1.081, -1.218, -2.36, -1.218, -2.36, -1.218, -1.081, -0.1916, -2.86, -0.1916, -2.36, -0.1916, -2.36, -0.1916, -2.86, -0.1916, -1.081, -0.2603, -1.081, -0.2603, -1.081, -0.1916, -1.081, -0.4821, -2.86, -0.2603, -2.86, -0.2603, -2.86, -0.4821, -2.86, -0.4821, -2.86, -0.2603, -2.86, -0.2603, -2.86, -0.4821, -2.86, -0.8563, -2.86, -0.4821, -2.86, -0.4821, -2.86, -0.8563, -2.86, -0.8563, -2.86, -0.4821, -2.86, -0.4821, -2.86, -0.8563, -2.86, -0.8563, -1.081, -0.4821, -1.081, -0.4821, -1.081, -0.8563, -1.081, -0.2619, -2.36, -0.479, -2.36, -0.479, -2.86, -0.2619, -2.86, -0.2603, -1.081, -0.4821, -1.081, -0.4821, -1.081, -0.2603, -1.081, -0.2619, -2.36, -0.1916, -2.36, -0.1916, -1.081, -0.2619, -1.081, -0.479, -2.36, -0.855, -2.36, -0.855, -2.86, -0.479, -2.86, -1.218, -2.36, -0.855, -2.36, -0.855, -1.081, -1.218, -1.081])
me_cube_001.update()

# ---- objects
ob_ground__col = bpy.data.objects.new('ground -col', me_cube_003)
ob_cube___col = bpy.data.objects.new('Cube --col', me_cube)
ob_top_side_roof___col = bpy.data.objects.new('top_side_roof --col', me_cube_006)
ob_top_side___col = bpy.data.objects.new('top_side --col', me_cube_001)

# ---- transforms, parenting, visibility, modifiers, constraints
ob_ground__col.location = (0.0, 0.0, 0.03785)
ob_cube___col.location = (-134.7, 51.73, 0.004509)
ob_cube___col.scale = (0.7911, 0.7911, 0.7911)
_m = ob_cube___col.modifiers.new('Solidify', 'SOLIDIFY')
_m.thickness = 0.38
ob_top_side_roof___col.location = (-134.7, 51.73, 0.004509)
ob_top_side_roof___col.scale = (0.7911, 0.7911, 0.7911)
ob_top_side___col.location = (-134.7, 51.73, 0.004509)
ob_top_side___col.scale = (0.7911, 0.7911, 0.7911)
_m = ob_top_side___col.modifiers.new('Solidify', 'SOLIDIFY')
_m.thickness = 0.236
_m.use_quality_normals = True

# ---- collection membership
scene.collection.objects.link(ob_ground__col)
scene.collection.objects.link(ob_cube___col)
scene.collection.objects.link(ob_top_side_roof___col)
scene.collection.objects.link(ob_top_side___col)

# ---- scene / render settings (as saved in the file)
scene.frame_start = 1; scene.frame_end = 250; scene.frame_set(1)
scene.render.engine = 'BLENDER_EEVEE_NEXT'
scene.render.bake_bias = 0.0
scene.render.bake_samples = 0
scene.cycles.sampling_pattern = 'TABULATED_SOBOL'
scene.eevee.use_volume_custom_range = False
bpy.context.view_layer.update()

# ---- added for rendering (the .blend has no active camera and no usable light): camera, sun
cam_auto = bpy.data.cameras.new('AutoCamera')
cam_auto.lens = 50.0
cam_auto.sensor_width = 36.0
cam_auto.clip_end = 20348.1
ob_auto_camera = bpy.data.objects.new('AutoCamera', cam_auto)
scene.collection.objects.link(ob_auto_camera)
ob_auto_camera.location = (1159.48, -1391.28, 957.567)
ob_auto_camera.rotation_euler = (1.09748, -7.21219e-08, 0.694738)
scene.camera = ob_auto_camera
light_auto_sun = bpy.data.lights.new('AutoSun', 'SUN')
light_auto_sun.energy = 3.0
light_auto_sun.angle = 0.0523599
ob_auto_sun = bpy.data.objects.new('AutoSun', light_auto_sun)
scene.collection.objects.link(ob_auto_sun)
ob_auto_sun.rotation_euler = (0.872665, 0.174533, 0.523599)
bpy.context.view_layer.update()
